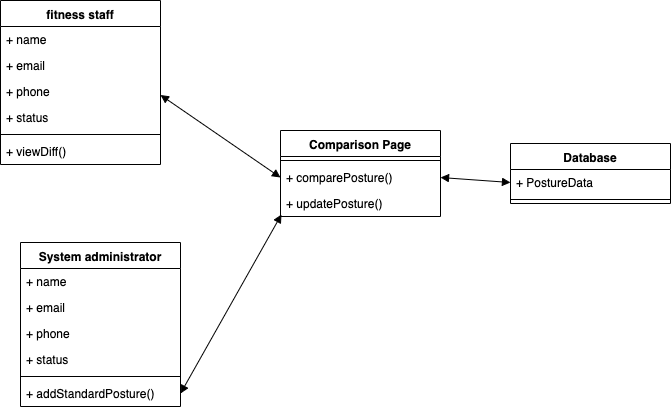

The diagram above was exported from draw.io. Its source (the exported page's mxGraphModel, read from the mxfile embedded in the PNG):
<mxGraphModel dx="516" dy="468" grid="1" gridSize="10" guides="1" tooltips="1" connect="1" arrows="1" fold="1" page="1" pageScale="1" pageWidth="827" pageHeight="1169" math="0" shadow="0">
  <root>
    <mxCell id="0" />
    <mxCell id="1" parent="0" />
    <mxCell id="olv5RKOGGiWIckZYVopw-1" value="fitness staff&#10;" style="swimlane;fontStyle=1;align=center;verticalAlign=top;childLayout=stackLayout;horizontal=1;startSize=26;horizontalStack=0;resizeParent=1;resizeParentMax=0;resizeLast=0;collapsible=1;marginBottom=0;" parent="1" vertex="1">
      <mxGeometry x="110" y="110" width="160" height="164" as="geometry" />
    </mxCell>
    <mxCell id="olv5RKOGGiWIckZYVopw-2" value="+ name" style="text;strokeColor=none;fillColor=none;align=left;verticalAlign=top;spacingLeft=4;spacingRight=4;overflow=hidden;rotatable=0;points=[[0,0.5],[1,0.5]];portConstraint=eastwest;" parent="olv5RKOGGiWIckZYVopw-1" vertex="1">
      <mxGeometry y="26" width="160" height="26" as="geometry" />
    </mxCell>
    <mxCell id="olv5RKOGGiWIckZYVopw-5" value="+ email" style="text;strokeColor=none;fillColor=none;align=left;verticalAlign=top;spacingLeft=4;spacingRight=4;overflow=hidden;rotatable=0;points=[[0,0.5],[1,0.5]];portConstraint=eastwest;" parent="olv5RKOGGiWIckZYVopw-1" vertex="1">
      <mxGeometry y="52" width="160" height="26" as="geometry" />
    </mxCell>
    <mxCell id="olv5RKOGGiWIckZYVopw-6" value="+ phone" style="text;strokeColor=none;fillColor=none;align=left;verticalAlign=top;spacingLeft=4;spacingRight=4;overflow=hidden;rotatable=0;points=[[0,0.5],[1,0.5]];portConstraint=eastwest;" parent="olv5RKOGGiWIckZYVopw-1" vertex="1">
      <mxGeometry y="78" width="160" height="26" as="geometry" />
    </mxCell>
    <mxCell id="olv5RKOGGiWIckZYVopw-7" value="+ status" style="text;strokeColor=none;fillColor=none;align=left;verticalAlign=top;spacingLeft=4;spacingRight=4;overflow=hidden;rotatable=0;points=[[0,0.5],[1,0.5]];portConstraint=eastwest;" parent="olv5RKOGGiWIckZYVopw-1" vertex="1">
      <mxGeometry y="104" width="160" height="26" as="geometry" />
    </mxCell>
    <mxCell id="olv5RKOGGiWIckZYVopw-3" value="" style="line;strokeWidth=1;fillColor=none;align=left;verticalAlign=middle;spacingTop=-1;spacingLeft=3;spacingRight=3;rotatable=0;labelPosition=right;points=[];portConstraint=eastwest;" parent="olv5RKOGGiWIckZYVopw-1" vertex="1">
      <mxGeometry y="130" width="160" height="8" as="geometry" />
    </mxCell>
    <mxCell id="olv5RKOGGiWIckZYVopw-4" value="+ viewDiff()" style="text;strokeColor=none;fillColor=none;align=left;verticalAlign=top;spacingLeft=4;spacingRight=4;overflow=hidden;rotatable=0;points=[[0,0.5],[1,0.5]];portConstraint=eastwest;" parent="olv5RKOGGiWIckZYVopw-1" vertex="1">
      <mxGeometry y="138" width="160" height="26" as="geometry" />
    </mxCell>
    <mxCell id="olv5RKOGGiWIckZYVopw-9" value="Comparison Page&#10;" style="swimlane;fontStyle=1;align=center;verticalAlign=top;childLayout=stackLayout;horizontal=1;startSize=26;horizontalStack=0;resizeParent=1;resizeParentMax=0;resizeLast=0;collapsible=1;marginBottom=0;" parent="1" vertex="1">
      <mxGeometry x="390" y="240" width="160" height="86" as="geometry" />
    </mxCell>
    <mxCell id="olv5RKOGGiWIckZYVopw-11" value="" style="line;strokeWidth=1;fillColor=none;align=left;verticalAlign=middle;spacingTop=-1;spacingLeft=3;spacingRight=3;rotatable=0;labelPosition=right;points=[];portConstraint=eastwest;" parent="olv5RKOGGiWIckZYVopw-9" vertex="1">
      <mxGeometry y="26" width="160" height="8" as="geometry" />
    </mxCell>
    <mxCell id="olv5RKOGGiWIckZYVopw-12" value="+ comparePosture()" style="text;strokeColor=none;fillColor=none;align=left;verticalAlign=top;spacingLeft=4;spacingRight=4;overflow=hidden;rotatable=0;points=[[0,0.5],[1,0.5]];portConstraint=eastwest;" parent="olv5RKOGGiWIckZYVopw-9" vertex="1">
      <mxGeometry y="34" width="160" height="26" as="geometry" />
    </mxCell>
    <mxCell id="olv5RKOGGiWIckZYVopw-21" value="+ updatePosture()" style="text;strokeColor=none;fillColor=none;align=left;verticalAlign=top;spacingLeft=4;spacingRight=4;overflow=hidden;rotatable=0;points=[[0,0.5],[1,0.5]];portConstraint=eastwest;" parent="olv5RKOGGiWIckZYVopw-9" vertex="1">
      <mxGeometry y="60" width="160" height="26" as="geometry" />
    </mxCell>
    <mxCell id="olv5RKOGGiWIckZYVopw-13" value="System administrator&#10;" style="swimlane;fontStyle=1;align=center;verticalAlign=top;childLayout=stackLayout;horizontal=1;startSize=26;horizontalStack=0;resizeParent=1;resizeParentMax=0;resizeLast=0;collapsible=1;marginBottom=0;" parent="1" vertex="1">
      <mxGeometry x="130" y="352" width="160" height="164" as="geometry" />
    </mxCell>
    <mxCell id="olv5RKOGGiWIckZYVopw-14" value="+ name" style="text;strokeColor=none;fillColor=none;align=left;verticalAlign=top;spacingLeft=4;spacingRight=4;overflow=hidden;rotatable=0;points=[[0,0.5],[1,0.5]];portConstraint=eastwest;" parent="olv5RKOGGiWIckZYVopw-13" vertex="1">
      <mxGeometry y="26" width="160" height="26" as="geometry" />
    </mxCell>
    <mxCell id="olv5RKOGGiWIckZYVopw-15" value="+ email" style="text;strokeColor=none;fillColor=none;align=left;verticalAlign=top;spacingLeft=4;spacingRight=4;overflow=hidden;rotatable=0;points=[[0,0.5],[1,0.5]];portConstraint=eastwest;" parent="olv5RKOGGiWIckZYVopw-13" vertex="1">
      <mxGeometry y="52" width="160" height="26" as="geometry" />
    </mxCell>
    <mxCell id="olv5RKOGGiWIckZYVopw-16" value="+ phone" style="text;strokeColor=none;fillColor=none;align=left;verticalAlign=top;spacingLeft=4;spacingRight=4;overflow=hidden;rotatable=0;points=[[0,0.5],[1,0.5]];portConstraint=eastwest;" parent="olv5RKOGGiWIckZYVopw-13" vertex="1">
      <mxGeometry y="78" width="160" height="26" as="geometry" />
    </mxCell>
    <mxCell id="olv5RKOGGiWIckZYVopw-17" value="+ status" style="text;strokeColor=none;fillColor=none;align=left;verticalAlign=top;spacingLeft=4;spacingRight=4;overflow=hidden;rotatable=0;points=[[0,0.5],[1,0.5]];portConstraint=eastwest;" parent="olv5RKOGGiWIckZYVopw-13" vertex="1">
      <mxGeometry y="104" width="160" height="26" as="geometry" />
    </mxCell>
    <mxCell id="olv5RKOGGiWIckZYVopw-18" value="" style="line;strokeWidth=1;fillColor=none;align=left;verticalAlign=middle;spacingTop=-1;spacingLeft=3;spacingRight=3;rotatable=0;labelPosition=right;points=[];portConstraint=eastwest;" parent="olv5RKOGGiWIckZYVopw-13" vertex="1">
      <mxGeometry y="130" width="160" height="8" as="geometry" />
    </mxCell>
    <mxCell id="olv5RKOGGiWIckZYVopw-19" value="+ addStandardPosture()" style="text;strokeColor=none;fillColor=none;align=left;verticalAlign=top;spacingLeft=4;spacingRight=4;overflow=hidden;rotatable=0;points=[[0,0.5],[1,0.5]];portConstraint=eastwest;" parent="olv5RKOGGiWIckZYVopw-13" vertex="1">
      <mxGeometry y="138" width="160" height="26" as="geometry" />
    </mxCell>
    <mxCell id="olv5RKOGGiWIckZYVopw-24" value="" style="endArrow=block;startArrow=block;endFill=1;startFill=1;html=1;entryX=0;entryY=0.5;entryDx=0;entryDy=0;" parent="1" target="olv5RKOGGiWIckZYVopw-12" edge="1">
      <mxGeometry width="160" relative="1" as="geometry">
        <mxPoint x="270" y="204.5" as="sourcePoint" />
        <mxPoint x="430" y="204.5" as="targetPoint" />
      </mxGeometry>
    </mxCell>
    <mxCell id="olv5RKOGGiWIckZYVopw-25" value="" style="endArrow=block;startArrow=block;endFill=1;startFill=1;html=1;entryX=0.006;entryY=0.923;entryDx=0;entryDy=0;entryPerimeter=0;exitX=1;exitY=0.5;exitDx=0;exitDy=0;" parent="1" source="olv5RKOGGiWIckZYVopw-19" target="olv5RKOGGiWIckZYVopw-21" edge="1">
      <mxGeometry width="160" relative="1" as="geometry">
        <mxPoint x="110" y="620" as="sourcePoint" />
        <mxPoint x="270" y="620" as="targetPoint" />
      </mxGeometry>
    </mxCell>
    <mxCell id="HV1WCw37uIKNRIjFuAw--1" value="Database" style="swimlane;fontStyle=1;align=center;verticalAlign=top;childLayout=stackLayout;horizontal=1;startSize=26;horizontalStack=0;resizeParent=1;resizeParentMax=0;resizeLast=0;collapsible=1;marginBottom=0;" parent="1" vertex="1">
      <mxGeometry x="620" y="253" width="160" height="60" as="geometry" />
    </mxCell>
    <mxCell id="HV1WCw37uIKNRIjFuAw--2" value="+ PostureData" style="text;strokeColor=none;fillColor=none;align=left;verticalAlign=top;spacingLeft=4;spacingRight=4;overflow=hidden;rotatable=0;points=[[0,0.5],[1,0.5]];portConstraint=eastwest;" parent="HV1WCw37uIKNRIjFuAw--1" vertex="1">
      <mxGeometry y="26" width="160" height="26" as="geometry" />
    </mxCell>
    <mxCell id="HV1WCw37uIKNRIjFuAw--3" value="" style="line;strokeWidth=1;fillColor=none;align=left;verticalAlign=middle;spacingTop=-1;spacingLeft=3;spacingRight=3;rotatable=0;labelPosition=right;points=[];portConstraint=eastwest;" parent="HV1WCw37uIKNRIjFuAw--1" vertex="1">
      <mxGeometry y="52" width="160" height="8" as="geometry" />
    </mxCell>
    <mxCell id="HV1WCw37uIKNRIjFuAw--5" value="" style="endArrow=block;startArrow=block;endFill=1;startFill=1;html=1;entryX=0;entryY=0.5;entryDx=0;entryDy=0;exitX=1;exitY=0.5;exitDx=0;exitDy=0;" parent="1" source="olv5RKOGGiWIckZYVopw-12" target="HV1WCw37uIKNRIjFuAw--2" edge="1">
      <mxGeometry width="160" relative="1" as="geometry">
        <mxPoint x="110" y="540" as="sourcePoint" />
        <mxPoint x="270" y="540" as="targetPoint" />
      </mxGeometry>
    </mxCell>
  </root>
</mxGraphModel>